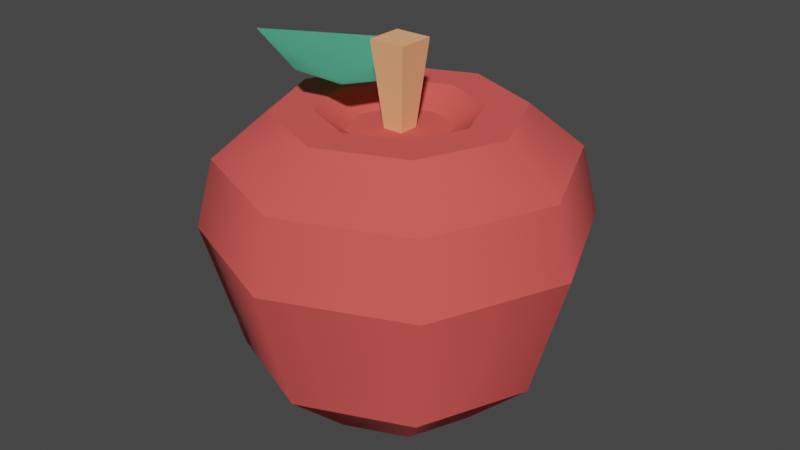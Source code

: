 # Source: apel.blend  (saved by Blender 3.6.11; exported with 4.5.12 LTS)
import bpy
from mathutils import Matrix  # noqa: F401  (used for matrix-valued properties, if any)

bpy.ops.wm.read_factory_settings(use_empty=True)
scene = bpy.context.scene
scene.name = 'Scene'

# ---- collections
col_collection = bpy.data.collections.new('Collection'); scene.collection.children.link(col_collection)

# ---- materials (node trees are filled in below, after node groups)
mat_red = bpy.data.materials.new('red')
mat_red.use_backface_culling = True
mat_red.use_transparent_shadow = False
mat_red.diffuse_color = (0.81, 0.09, 0.08, 1.0)
mat_brown = bpy.data.materials.new('brown')
mat_brown.use_backface_culling = True
mat_brown.use_transparent_shadow = False
mat_brown.diffuse_color = (1.0, 0.44, 0.21, 1.0)
mat_green = bpy.data.materials.new('green')
mat_green.use_backface_culling = True
mat_green.use_transparent_shadow = False
mat_green.diffuse_color = (0.15, 0.71, 0.45, 1.0)

# ---- material node trees
mat_red.use_nodes = True; mat_red.node_tree.nodes.clear()
_N = mat_red.node_tree.nodes; _L = mat_red.node_tree.links
n0 = _N.new('ShaderNodeBsdfPrincipled'); n0.name = 'Principled BSDF'; n0.location = (10, 300)
n0.distribution = 'GGX'
n0.subsurface_method = 'RANDOM_WALK_SKIN'
n0.inputs[0].default_value = (0.81, 0.09, 0.08, 1.0)
n0.inputs[2].default_value = 1.0
n0.inputs[27].default_value = (0.0, 0.0, 0.0, 1.0)
n0.inputs[28].default_value = 1.0
n1 = _N.new('ShaderNodeOutputMaterial'); n1.name = 'Material Output'; n1.location = (320, 270)
_L.new(n0.outputs[0], n1.inputs[0])
n1.is_active_output = True
mat_brown.use_nodes = True; mat_brown.node_tree.nodes.clear()
_N = mat_brown.node_tree.nodes; _L = mat_brown.node_tree.links
n0 = _N.new('ShaderNodeBsdfPrincipled'); n0.name = 'Principled BSDF'; n0.location = (10, 300)
n0.distribution = 'GGX'
n0.subsurface_method = 'RANDOM_WALK_SKIN'
n0.inputs[0].default_value = (1.0, 0.44, 0.21, 1.0)
n0.inputs[2].default_value = 1.0
n0.inputs[27].default_value = (0.0, 0.0, 0.0, 1.0)
n0.inputs[28].default_value = 1.0
n1 = _N.new('ShaderNodeOutputMaterial'); n1.name = 'Material Output'; n1.location = (320, 270)
_L.new(n0.outputs[0], n1.inputs[0])
n1.is_active_output = True
mat_green.use_nodes = True; mat_green.node_tree.nodes.clear()
_N = mat_green.node_tree.nodes; _L = mat_green.node_tree.links
n0 = _N.new('ShaderNodeBsdfPrincipled'); n0.name = 'Principled BSDF'; n0.location = (10, 300)
n0.distribution = 'GGX'
n0.subsurface_method = 'RANDOM_WALK_SKIN'
n0.inputs[0].default_value = (0.15, 0.71, 0.45, 1.0)
n0.inputs[2].default_value = 1.0
n0.inputs[27].default_value = (0.0, 0.0, 0.0, 1.0)
n0.inputs[28].default_value = 1.0
n1 = _N.new('ShaderNodeOutputMaterial'); n1.name = 'Material Output'; n1.location = (320, 270)
_L.new(n0.outputs[0], n1.inputs[0])
n1.is_active_output = True

# ---- world
world_world = bpy.data.worlds.new('World'); scene.world = world_world
world_world.use_nodes = True; world_world.node_tree.nodes.clear()
_N = world_world.node_tree.nodes; _L = world_world.node_tree.links
n0 = _N.new('ShaderNodeOutputWorld'); n0.name = 'World Output'; n0.location = (300, 300)
n1 = _N.new('ShaderNodeBackground'); n1.name = 'Background'; n1.location = (10, 300)
n1.inputs[0].default_value = (0.05088, 0.05088, 0.05088, 1.0)
_L.new(n1.outputs[0], n0.inputs[0])
n0.is_active_output = True
world_world.color = (0.05088, 0.05088, 0.05088)
world_world.use_sun_shadow = False
world_world.sun_shadow_jitter_overblur = 0.0

# ---- meshes
me_apple_1 = bpy.data.meshes.new('apple_1')
me_apple_1.from_pydata([(0.03164, -0.03164, -0.08464), (0.03164, 0.03164, -0.08464), (0.04474, -4.657e-10, -0.08464), (1.639e-10, -0.04474, -0.08464), (1.639e-10, 0.04474, -0.08464), (-0.03164, -0.03164, -0.08464), (-0.03164, 0.03164, -0.08464), (-0.04474, -4.657e-10, -0.08464), (-0.05583, -0.05583, -0.05268), (1.639e-10, -0.04474, -0.08464), (1.639e-10, -0.07896, -0.05268), (-0.03164, -0.03164, -0.08464), (1.639e-10, -0.07896, -0.05268), (0.03164, -0.03164, -0.08464), (0.05583, -0.05583, -0.05268), (1.639e-10, -0.04474, -0.08464), (0.03164, 0.03164, -0.08464), (1.639e-10, 0.07896, -0.05268), (0.05583, 0.05583, -0.05268), (1.639e-10, 0.04474, -0.08464), (-0.04474, -4.657e-10, -0.08464), (-0.05583, 0.05583, -0.05268), (-0.03164, 0.03164, -0.08464), (-0.07896, -4.657e-10, -0.05268), (0.04474, -4.657e-10, -0.08464), (0.05583, 0.05583, -0.05268), (0.07896, -4.657e-10, -0.05268), (0.03164, 0.03164, -0.08464), (-0.03164, 0.03164, -0.08464), (1.639e-10, 0.07896, -0.05268), (1.639e-10, 0.04474, -0.08464), (-0.05583, 0.05583, -0.05268), (-0.05583, -0.05583, -0.05268), (-0.04474, -4.657e-10, -0.08464), (-0.03164, -0.03164, -0.08464), (-0.07896, -4.657e-10, -0.05268), (0.05583, -0.05583, -0.05268), (0.04474, -4.657e-10, -0.08464), (0.07896, -4.657e-10, -0.05268), (0.03164, -0.03164, -0.08464), (0.04358, 0.04358, 0.07237), (0.04358, -0.04358, 0.07237), (0.06163, -4.657e-10, 0.07237), (0.04036, -4.657e-10, 0.07237), (0.02854, 0.02854, 0.07237), (0.02854, -0.02854, 0.07237), (1.639e-10, 0.06163, 0.07237), (1.639e-10, 0.04036, 0.07237), (-0.02854, 0.02854, 0.07237), (1.639e-10, -0.06163, 0.07237), (1.639e-10, -0.04036, 0.07237), (-0.02854, -0.02854, 0.07237), (-0.04358, 0.04358, 0.07237), (-0.04358, -0.04358, 0.07237), (-0.04036, -4.657e-10, 0.07237), (-0.06163, -4.657e-10, 0.07237), (-0.02623, -4.657e-10, 0.06237), (-0.02854, -0.02854, 0.07237), (-0.01855, -0.01855, 0.06237), (-0.04036, -4.657e-10, 0.07237), (-0.02854, 0.02854, 0.07237), (1.639e-10, 0.02623, 0.06237), (1.639e-10, 0.04036, 0.07237), (-0.01855, 0.01855, 0.06237), (-0.02854, 0.02854, 0.07237), (-0.02623, -4.657e-10, 0.06237), (-0.01855, 0.01855, 0.06237), (-0.04036, -4.657e-10, 0.07237), (-0.0694, -0.0694, 0.01402), (-0.08931, -4.657e-10, 0.04959), (-0.09815, -4.657e-10, 0.01402), (-0.06315, -0.06315, 0.04959), (-0.05583, 0.05583, -0.05268), (-0.09815, -4.657e-10, 0.01402), (-0.0694, 0.0694, 0.01402), (-0.07896, -4.657e-10, -0.05268), (0.09815, -4.657e-10, 0.01402), (0.05583, 0.05583, -0.05268), (0.0694, 0.0694, 0.01402), (0.07896, -4.657e-10, -0.05268), (1.639e-10, -0.09815, 0.01402), (-0.05583, -0.05583, -0.05268), (1.639e-10, -0.07896, -0.05268), (-0.0694, -0.0694, 0.01402), (0.0694, -0.0694, 0.01402), (0.07896, -4.657e-10, -0.05268), (0.09815, -4.657e-10, 0.01402), (0.05583, -0.05583, -0.05268), (1.639e-10, -0.08931, 0.04959), (-0.0694, -0.0694, 0.01402), (1.639e-10, -0.09815, 0.01402), (-0.06315, -0.06315, 0.04959), (-0.06315, 0.06315, 0.04959), (1.639e-10, 0.09815, 0.01402), (-0.0694, 0.0694, 0.01402), (1.639e-10, 0.08931, 0.04959), (0.06315, -0.06315, 0.04959), (0.09815, -4.657e-10, 0.01402), (0.08931, -4.657e-10, 0.04959), (0.0694, -0.0694, 0.01402), (-0.07896, -4.657e-10, -0.05268), (-0.0694, -0.0694, 0.01402), (-0.09815, -4.657e-10, 0.01402), (-0.05583, -0.05583, -0.05268), (0.06315, 0.06315, 0.04959), (0.09815, -4.657e-10, 0.01402), (0.0694, 0.0694, 0.01402), (0.08931, -4.657e-10, 0.04959), (-0.0694, 0.0694, 0.01402), (1.639e-10, 0.07896, -0.05268), (-0.05583, 0.05583, -0.05268), (1.639e-10, 0.09815, 0.01402), (-0.09815, -4.657e-10, 0.01402), (-0.06315, 0.06315, 0.04959), (-0.0694, 0.0694, 0.01402), (-0.08931, -4.657e-10, 0.04959), (0.06315, -0.06315, 0.04959), (1.639e-10, -0.09815, 0.01402), (0.0694, -0.0694, 0.01402), (1.639e-10, -0.08931, 0.04959), (1.639e-10, 0.09815, 0.01402), (0.05583, 0.05583, -0.05268), (1.639e-10, 0.07896, -0.05268), (0.0694, 0.0694, 0.01402), (0.0694, -0.0694, 0.01402), (1.639e-10, -0.07896, -0.05268), (0.05583, -0.05583, -0.05268), (1.639e-10, -0.09815, 0.01402), (1.639e-10, 0.08931, 0.04959), (0.0694, 0.0694, 0.01402), (1.639e-10, 0.09815, 0.01402), (0.06315, 0.06315, 0.04959), (0.01855, -0.01855, 0.06237), (1.639e-10, -0.04036, 0.07237), (0.02854, -0.02854, 0.07237), (1.639e-10, -0.02623, 0.06237), (-0.01855, -0.01855, 0.06237), (1.639e-10, -0.04036, 0.07237), (1.639e-10, -0.02623, 0.06237), (-0.02854, -0.02854, 0.07237), (0.02623, -4.657e-10, 0.06237), (0.02854, -0.02854, 0.07237), (0.04036, -4.657e-10, 0.07237), (0.01855, -0.01855, 0.06237), (0.02854, 0.02854, 0.07237), (0.02623, -4.657e-10, 0.06237), (0.04036, -4.657e-10, 0.07237), (0.01855, 0.01855, 0.06237), (1.639e-10, 0.04036, 0.07237), (0.01855, 0.01855, 0.06237), (0.02854, 0.02854, 0.07237), (1.639e-10, 0.02623, 0.06237), (0.01855, 0.01855, 0.06237), (0.01855, -0.01855, 0.06237), (0.02623, -4.657e-10, 0.06237), (1.639e-10, 0.02623, 0.06237), (0.005381, 0.005381, 0.06237), (-0.005381, 0.005381, 0.06237), (0.005381, -0.005381, 0.06237), (1.639e-10, -0.02623, 0.06237), (-0.01855, 0.01855, 0.06237), (-0.005381, -0.005381, 0.06237), (-0.01855, -0.01855, 0.06237), (-0.02623, -4.657e-10, 0.06237), (-0.04358, -0.04358, 0.07237), (1.639e-10, -0.08931, 0.04959), (1.639e-10, -0.06163, 0.07237), (-0.06315, -0.06315, 0.04959), (0.06163, -4.657e-10, 0.07237), (0.06315, -0.06315, 0.04959), (0.08931, -4.657e-10, 0.04959), (0.04358, -0.04358, 0.07237), (0.04358, -0.04358, 0.07237), (1.639e-10, -0.08931, 0.04959), (0.06315, -0.06315, 0.04959), (1.639e-10, -0.06163, 0.07237), (1.639e-10, 0.08931, 0.04959), (-0.04358, 0.04358, 0.07237), (1.639e-10, 0.06163, 0.07237), (-0.06315, 0.06315, 0.04959), (-0.06315, 0.06315, 0.04959), (-0.06163, -4.657e-10, 0.07237), (-0.04358, 0.04358, 0.07237), (-0.08931, -4.657e-10, 0.04959), (1.639e-10, 0.08931, 0.04959), (0.04358, 0.04358, 0.07237), (0.06315, 0.06315, 0.04959), (1.639e-10, 0.06163, 0.07237), (-0.06163, -4.657e-10, 0.07237), (-0.06315, -0.06315, 0.04959), (-0.04358, -0.04358, 0.07237), (-0.08931, -4.657e-10, 0.04959), (0.06315, 0.06315, 0.04959), (0.06163, -4.657e-10, 0.07237), (0.08931, -4.657e-10, 0.04959), (0.04358, 0.04358, 0.07237), (-0.00961, 0.00961, 0.1061), (0.005381, 0.005381, 0.06237), (-0.005381, 0.005381, 0.06237), (0.00961, 0.00961, 0.1061), (-0.005381, 0.005381, 0.06237), (-0.00961, -0.00961, 0.1061), (-0.00961, 0.00961, 0.1061), (-0.005381, -0.005381, 0.06237), (-0.00961, 0.00961, 0.1061), (0.00961, -0.00961, 0.1061), (0.00961, 0.00961, 0.1061), (-0.00961, -0.00961, 0.1061), (0.00961, -0.00961, 0.1061), (-0.005381, -0.005381, 0.06237), (0.005381, -0.005381, 0.06237), (-0.00961, -0.00961, 0.1061), (0.00961, -0.00961, 0.1061), (0.005381, 0.005381, 0.06237), (0.00961, 0.00961, 0.1061), (0.005381, -0.005381, 0.06237), (-0.02291, 0.01564, 0.08642), (1.639e-10, 0.007495, 0.08424), (1.639e-10, 0.0392, 0.07721), (1.639e-10, 0.0392, 0.07721), (1.639e-10, 0.007495, 0.08424), (-0.02291, 0.01564, 0.08642), (-0.0324, 0.03531, 0.09169), (-0.02291, 0.01564, 0.08642), (1.639e-10, 0.0392, 0.07721), (1.639e-10, 0.0392, 0.07721), (-0.02291, 0.01564, 0.08642), (-0.0324, 0.03531, 0.09169), (1.639e-10, 0.0392, 0.07721), (0.02291, 0.01564, 0.08642), (0.0324, 0.03531, 0.09169), (0.0324, 0.03531, 0.09169), (0.02291, 0.01564, 0.08642), (1.639e-10, 0.0392, 0.07721), (-0.0324, 0.03531, 0.09169), (1.639e-10, 0.0392, 0.07721), (1.639e-10, 0.09483, 0.09211), (1.639e-10, 0.09483, 0.09211), (1.639e-10, 0.0392, 0.07721), (-0.0324, 0.03531, 0.09169), (1.639e-10, 0.0392, 0.07721), (0.0324, 0.03531, 0.09169), (1.639e-10, 0.09483, 0.09211), (1.639e-10, 0.09483, 0.09211), (0.0324, 0.03531, 0.09169), (1.639e-10, 0.0392, 0.07721), (1.639e-10, 0.007495, 0.08424), (0.02291, 0.01564, 0.08642), (1.639e-10, 0.0392, 0.07721), (1.639e-10, 0.0392, 0.07721), (0.02291, 0.01564, 0.08642), (1.639e-10, 0.007495, 0.08424)], [], [(0, 1, 2), (1, 0, 3), (1, 3, 4), (4, 3, 5), (4, 5, 6), (6, 5, 7), (8, 9, 10), (9, 8, 11), (12, 13, 14), (13, 12, 15), (16, 17, 18), (17, 16, 19), (20, 21, 22), (21, 20, 23), (24, 25, 26), (25, 24, 27), (28, 29, 30), (29, 28, 31), (32, 33, 34), (33, 32, 35), (36, 37, 38), (37, 36, 39), (40, 41, 42), (41, 40, 43), (43, 40, 44), (45, 41, 43), (44, 40, 46), (44, 46, 47), (47, 46, 48), (41, 45, 49), (49, 45, 50), (49, 50, 51), (48, 46, 52), (49, 51, 53), (48, 52, 54), (53, 51, 54), (53, 54, 52), (53, 52, 55), (56, 57, 58), (57, 56, 59), (60, 61, 62), (61, 60, 63), (64, 65, 66), (65, 64, 67), (68, 69, 70), (69, 68, 71), (72, 73, 74), (73, 72, 75), (76, 77, 78), (77, 76, 79), (80, 81, 82), (81, 80, 83), (84, 85, 86), (85, 84, 87), (88, 89, 90), (89, 88, 91), (92, 93, 94), (93, 92, 95), (96, 97, 98), (97, 96, 99), (100, 101, 102), (101, 100, 103), (104, 105, 106), (105, 104, 107), (108, 109, 110), (109, 108, 111), (112, 113, 114), (113, 112, 115), (116, 117, 118), (117, 116, 119), (120, 121, 122), (121, 120, 123), (124, 125, 126), (125, 124, 127), (128, 129, 130), (129, 128, 131), (132, 133, 134), (133, 132, 135), (136, 137, 138), (137, 136, 139), (140, 141, 142), (141, 140, 143), (144, 145, 146), (145, 144, 147), (148, 149, 150), (149, 148, 151), (152, 153, 154), (153, 152, 155), (153, 155, 156), (156, 155, 157), (158, 153, 156), (153, 158, 159), (157, 155, 160), (159, 158, 161), (157, 160, 161), (159, 161, 162), (162, 161, 160), (162, 160, 163), (164, 165, 166), (165, 164, 167), (168, 169, 170), (169, 168, 171), (172, 173, 174), (173, 172, 175), (176, 177, 178), (177, 176, 179), (180, 181, 182), (181, 180, 183), (184, 185, 186), (185, 184, 187), (188, 189, 190), (189, 188, 191), (192, 193, 194), (193, 192, 195), (196, 197, 198), (197, 196, 199), (200, 201, 202), (201, 200, 203), (204, 205, 206), (205, 204, 207), (208, 209, 210), (209, 208, 211), (212, 213, 214), (213, 212, 215), (216, 217, 218), (219, 220, 221), (222, 223, 224), (225, 226, 227), (228, 229, 230), (231, 232, 233), (234, 235, 236), (237, 238, 239), (240, 241, 242), (243, 244, 245), (246, 247, 248), (249, 250, 251)])
me_apple_1.polygons.foreach_set('use_smooth', [0, 0, 0, 0, 0, 0, 1, 1, 1, 1, 1, 1, 1, 1, 1, 1, 1, 1, 1, 1, 1, 1, 0, 0, 0, 0, 0, 0, 0, 0, 0, 0, 0, 0, 0, 0, 0, 0, 1, 1, 1, 1, 1, 1, 1, 1, 1, 1, 1, 1, 1, 1, 1, 1, 1, 1, 1, 1, 1, 1, 1, 1, 1, 1, 1, 1, 1, 1, 1, 1, 1, 1, 1, 1, 1, 1, 1, 1, 1, 1, 1, 1, 1, 1, 1, 1, 0, 0, 0, 0, 0, 0, 0, 0, 0, 0, 0, 0, 1, 1, 1, 1, 1, 1, 1, 1, 1, 1, 1, 1, 1, 1, 1, 1, 0, 0, 0, 0, 0, 0, 0, 0, 0, 0, 1, 1, 1, 1, 1, 1, 1, 1, 1, 1, 1, 1])
me_apple_1.polygons.foreach_set('material_index', [0, 0, 0, 0, 0, 0, 0, 0, 0, 0, 0, 0, 0, 0, 0, 0, 0, 0, 0, 0, 0, 0, 0, 0, 0, 0, 0, 0, 0, 0, 0, 0, 0, 0, 0, 0, 0, 0, 0, 0, 0, 0, 0, 0, 0, 0, 0, 0, 0, 0, 0, 0, 0, 0, 0, 0, 0, 0, 0, 0, 0, 0, 0, 0, 0, 0, 0, 0, 0, 0, 0, 0, 0, 0, 0, 0, 0, 0, 0, 0, 0, 0, 0, 0, 0, 0, 0, 0, 0, 0, 0, 0, 0, 0, 0, 0, 0, 0, 0, 0, 0, 0, 0, 0, 0, 0, 0, 0, 0, 0, 0, 0, 0, 0, 1, 1, 1, 1, 1, 1, 1, 1, 1, 1, 2, 2, 2, 2, 2, 2, 2, 2, 2, 2, 2, 2])
_uv = me_apple_1.uv_layers.new(name='UVMap')
_uv.uv.foreach_set('vector', [1.246, 1.246, 1.246, -1.246, 1.762, 0.0, 1.246, -1.246, 1.246, 1.246, -1.421e-14, 1.762, 1.246, -1.246, -1.421e-14, 1.762, -1.421e-14, -1.762, -1.421e-14, -1.762, -1.421e-14, 1.762, -1.246, 1.246, -1.421e-14, -1.762, -1.246, 1.246, -1.246, -1.246, -1.246, -1.246, -1.246, 1.246, -1.762, 0.0, -1.19, 2.914, 0.6741, 1.144, 1.19, 2.914, 0.6741, 1.144, -1.19, 2.914, -0.6741, 1.144, -1.19, 2.914, 0.6741, 1.144, 1.19, 2.914, 0.6741, 1.144, -1.19, 2.914, -0.6741, 1.144, -0.6741, 1.144, 1.19, 2.914, -1.19, 2.914, 1.19, 2.914, -0.6741, 1.144, 0.6741, 1.144, 0.6741, 1.144, -1.19, 2.914, -0.6741, 1.144, -1.19, 2.914, 0.6741, 1.144, 1.19, 2.914, -0.6741, 1.144, 1.19, 2.914, -1.19, 2.914, 1.19, 2.914, -0.6741, 1.144, 0.6741, 1.144, 0.6741, 1.144, -1.19, 2.914, -0.6741, 1.144, -1.19, 2.914, 0.6741, 1.144, 1.19, 2.914, 1.19, 2.914, -0.6741, 1.144, 0.6741, 1.144, -0.6741, 1.144, 1.19, 2.914, -1.19, 2.914, -1.19, 2.914, 0.6741, 1.144, 1.19, 2.914, 0.6741, 1.144, -1.19, 2.914, -0.6741, 1.144, -1.716, -1.716, -1.716, 1.716, -2.426, 0.0, -1.716, 1.716, -1.716, -1.716, -1.589, 0.0, -1.589, 0.0, -1.716, -1.716, -1.123, -1.123, -1.123, 1.123, -1.716, 1.716, -1.589, 0.0, -1.123, -1.123, -1.716, -1.716, 0.0, -2.426, -1.123, -1.123, 0.0, -2.426, -1.421e-14, -1.589, -1.421e-14, -1.589, 0.0, -2.426, 1.123, -1.123, -1.716, 1.716, -1.123, 1.123, 0.0, 2.426, 0.0, 2.426, -1.123, 1.123, -1.421e-14, 1.589, 0.0, 2.426, -1.421e-14, 1.589, 1.123, 1.123, 1.123, -1.123, 0.0, -2.426, 1.716, -1.716, 0.0, 2.426, 1.123, 1.123, 1.716, 1.716, 1.123, -1.123, 1.716, -1.716, 1.589, 0.0, 1.716, 1.716, 1.123, 1.123, 1.589, 0.0, 1.716, 1.716, 1.589, 0.0, 1.716, -1.716, 1.716, 1.716, 1.716, -1.716, 2.426, 0.0, 0.3952, 4.278, -0.608, 4.925, -0.3952, 4.278, -0.608, 4.925, 0.3952, 4.278, 0.608, 4.925, -0.608, 4.925, 0.3952, 4.278, 0.608, 4.925, 0.3952, 4.278, -0.608, 4.925, -0.3952, 4.278, 0.608, 4.925, -0.3952, 4.278, 0.3952, 4.278, -0.3952, 4.278, 0.608, 4.925, -0.608, 4.925, 1.479, 2.988, -1.346, 4.424, -1.479, 2.988, -1.346, 4.424, 1.479, 2.988, 1.346, 4.424, -1.19, 1.954, 1.479, 4.671, -1.479, 4.671, 1.479, 4.671, -1.19, 1.954, 1.19, 1.954, -1.479, 4.671, 1.19, 1.954, 1.479, 4.671, 1.19, 1.954, -1.479, 4.671, -1.19, 1.954, 1.479, 4.671, -1.19, 1.954, 1.19, 1.954, -1.19, 1.954, 1.479, 4.671, -1.479, 4.671, -1.479, 4.671, 1.19, 1.954, 1.479, 4.671, 1.19, 1.954, -1.479, 4.671, -1.19, 1.954, 1.346, 4.424, -1.479, 2.988, 1.479, 2.988, -1.479, 2.988, 1.346, 4.424, -1.346, 4.424, 1.346, 4.424, -1.479, 2.988, 1.479, 2.988, -1.479, 2.988, 1.346, 4.424, -1.346, 4.424, -1.346, 4.424, 1.479, 2.988, 1.346, 4.424, 1.479, 2.988, -1.346, 4.424, -1.479, 2.988, -1.19, 1.954, 1.479, 4.671, -1.479, 4.671, 1.479, 4.671, -1.19, 1.954, 1.19, 1.954, 1.346, 4.424, -1.479, 2.988, 1.479, 2.988, -1.479, 2.988, 1.346, 4.424, -1.346, 4.424, 1.479, 4.671, -1.19, 1.954, 1.19, 1.954, -1.19, 1.954, 1.479, 4.671, -1.479, 4.671, 1.479, 2.988, -1.346, 4.424, -1.479, 2.988, -1.346, 4.424, 1.479, 2.988, 1.346, 4.424, 1.346, 4.424, -1.479, 2.988, 1.479, 2.988, -1.479, 2.988, 1.346, 4.424, -1.346, 4.424, 1.479, 4.671, -1.19, 1.954, 1.19, 1.954, -1.19, 1.954, 1.479, 4.671, -1.479, 4.671, 1.479, 4.671, -1.19, 1.954, 1.19, 1.954, -1.19, 1.954, 1.479, 4.671, -1.479, 4.671, 1.346, 4.424, -1.479, 2.988, 1.479, 2.988, -1.479, 2.988, 1.346, 4.424, -1.346, 4.424, -0.3952, 4.278, 0.608, 4.925, -0.608, 4.925, 0.608, 4.925, -0.3952, 4.278, 0.3952, 4.278, 0.3952, 4.278, -0.608, 4.925, -0.3952, 4.278, -0.608, 4.925, 0.3952, 4.278, 0.608, 4.925, -0.3952, 4.278, 0.608, 4.925, -0.608, 4.925, 0.608, 4.925, -0.3952, 4.278, 0.3952, 4.278, -0.608, 4.925, 0.3952, 4.278, 0.608, 4.925, 0.3952, 4.278, -0.608, 4.925, -0.3952, 4.278, -0.608, 4.925, 0.3952, 4.278, 0.608, 4.925, 0.3952, 4.278, -0.608, 4.925, -0.3952, 4.278, -0.7303, -0.7303, -0.7303, 0.7303, -1.033, 0.0, -0.7303, 0.7303, -0.7303, -0.7303, -1.421e-14, -1.033, -0.7303, 0.7303, -1.421e-14, -1.033, -0.2119, -0.2119, -0.2119, -0.2119, -1.421e-14, -1.033, 0.2119, -0.2119, -0.2119, 0.2119, -0.7303, 0.7303, -0.2119, -0.2119, -0.7303, 0.7303, -0.2119, 0.2119, -1.421e-14, 1.033, 0.2119, -0.2119, -1.421e-14, -1.033, 0.7303, -0.7303, -1.421e-14, 1.033, -0.2119, 0.2119, 0.2119, 0.2119, 0.2119, -0.2119, 0.7303, -0.7303, 0.2119, 0.2119, -1.421e-14, 1.033, 0.2119, 0.2119, 0.7303, 0.7303, 0.7303, 0.7303, 0.2119, 0.2119, 0.7303, -0.7303, 0.7303, 0.7303, 0.7303, -0.7303, 1.033, 0.0, -0.9285, 2.438, 1.346, 1.089, 0.9285, 2.438, 1.346, 1.089, -0.9285, 2.438, -1.346, 1.089, 0.9285, 2.438, -1.346, 1.089, 1.346, 1.089, -1.346, 1.089, 0.9285, 2.438, -0.9285, 2.438, 0.9285, 2.438, -1.346, 1.089, 1.346, 1.089, -1.346, 1.089, 0.9285, 2.438, -0.9285, 2.438, -1.346, 1.089, 0.9285, 2.438, -0.9285, 2.438, 0.9285, 2.438, -1.346, 1.089, 1.346, 1.089, -1.346, 1.089, 0.9285, 2.438, -0.9285, 2.438, 0.9285, 2.438, -1.346, 1.089, 1.346, 1.089, 1.346, 1.089, -0.9285, 2.438, -1.346, 1.089, -0.9285, 2.438, 1.346, 1.089, 0.9285, 2.438, -0.9285, 2.438, 1.346, 1.089, 0.9285, 2.438, 1.346, 1.089, -0.9285, 2.438, -1.346, 1.089, 1.346, 1.089, -0.9285, 2.438, -1.346, 1.089, -0.9285, 2.438, 1.346, 1.089, 0.9285, 2.438, 0.3783, 7.512, -0.2119, 5.782, 0.2119, 5.782, -0.2119, 5.782, 0.3783, 7.512, -0.3783, 7.512, -0.2119, 5.782, 0.3783, 7.512, -0.3783, 7.512, 0.3783, 7.512, -0.2119, 5.782, 0.2119, 5.782, 0.3783, -0.3783, -0.3783, 0.3783, -0.3783, -0.3783, -0.3783, 0.3783, 0.3783, -0.3783, 0.3783, 0.3783, 0.3783, 7.512, -0.2119, 5.782, 0.2119, 5.782, -0.2119, 5.782, 0.3783, 7.512, -0.3783, 7.512, -0.3783, 7.512, 0.2119, 5.782, 0.3783, 7.512, 0.2119, 5.782, -0.3783, 7.512, -0.2119, 5.782, 1.09, 1.899, 0.1822, 1.582, 0.9529, 0.562, 0.9529, 0.562, 0.1822, 1.582, 1.09, 1.899, 1.244, 4.17, 0.5146, 3.67, 1.534, 2.795, 1.534, 2.795, 0.5146, 3.67, 1.244, 4.17, -1.534, 2.795, -0.5146, 3.67, -1.244, 4.17, -1.244, 4.17, -0.5146, 3.67, -1.534, 2.795, 0.5911, 4.912, 1.347, 3.727, 3.259, 4.946, 3.259, 4.946, 1.347, 3.727, 0.5911, 4.912, -1.347, 3.727, -0.5911, 4.912, -3.259, 4.946, -3.259, 4.946, -0.5911, 4.912, -1.347, 3.727, -0.1822, 1.582, -1.09, 1.899, -0.9529, 0.562, -0.9529, 0.562, -1.09, 1.899, -0.1822, 1.582])
me_apple_1.materials.append(mat_red)
me_apple_1.materials.append(mat_brown)
me_apple_1.materials.append(mat_green)
me_apple_1.update()
me_apple_1.normals_split_custom_set([tuple(v) for v in zip(*[iter([0.0, 0.0, -1.0, 0.0, 0.0, -1.0, 0.0, 0.0, -1.0, 0.0, 0.0, -1.0, 0.0, 0.0, -1.0, 0.0, 0.0, -1.0, -3.289e-07, 0.0, -1.0, -3.289e-07, 0.0, -1.0, -3.289e-07, 0.0, -1.0, 3.289e-07, 0.0, -1.0, 3.289e-07, 0.0, -1.0, 3.289e-07, 0.0, -1.0, 0.0, 0.0, -1.0, 0.0, 0.0, -1.0, 0.0, 0.0, -1.0, 0.0, 0.0, -1.0, 0.0, 0.0, -1.0, 0.0, 0.0, -1.0, -0.4827, -0.4827, -0.7308, -1.609e-06, -0.6826, -0.7308, -1.559e-06, -0.6826, -0.7308, -1.609e-06, -0.6826, -0.7308, -0.4827, -0.4827, -0.7308, -0.4827, -0.4827, -0.7308, 1.788e-06, -0.6826, -0.7308, 0.4827, -0.4827, -0.7308, 0.4827, -0.4827, -0.7308, 0.4827, -0.4827, -0.7308, 1.788e-06, -0.6826, -0.7308, 2.075e-06, -0.6826, -0.7308, 0.4827, 0.4827, -0.7308, 1.719e-06, 0.6826, -0.7308, 0.4827, 0.4827, -0.7308, 1.719e-06, 0.6826, -0.7308, 0.4827, 0.4827, -0.7308, 2.086e-06, 0.6826, -0.7308, -0.6826, 1.758e-06, -0.7308, -0.4827, 0.4827, -0.7308, -0.4827, 0.4827, -0.7308, -0.4827, 0.4827, -0.7308, -0.6826, 1.758e-06, -0.7308, -0.6826, 1.797e-06, -0.7308, 0.6826, 1.725e-06, -0.7308, 0.4827, 0.4827, -0.7308, 0.6826, 1.818e-06, -0.7308, 0.4827, 0.4827, -0.7308, 0.6826, 1.725e-06, -0.7308, 0.4827, 0.4827, -0.7308, -0.4827, 0.4827, -0.7308, -1.788e-06, 0.6826, -0.7308, -2.075e-06, 0.6826, -0.7308, -1.788e-06, 0.6826, -0.7308, -0.4827, 0.4827, -0.7308, -0.4827, 0.4827, -0.7308, -0.4827, -0.4827, -0.7308, -0.6826, -1.665e-06, -0.7308, -0.4827, -0.4827, -0.7308, -0.6826, -1.665e-06, -0.7308, -0.4827, -0.4827, -0.7308, -0.6826, -1.758e-06, -0.7308, 0.4827, -0.4827, -0.7308, 0.6826, -1.699e-06, -0.7308, 0.6826, -1.738e-06, -0.7308, 0.6826, -1.699e-06, -0.7308, 0.4827, -0.4827, -0.7308, 0.4827, -0.4827, -0.7308, 0.0, 0.0, 1.0, 0.0, 0.0, 1.0, 0.0, 0.0, 1.0, 0.0, 0.0, 1.0, 0.0, 0.0, 1.0, 0.0, 0.0, 1.0, 0.0, 0.0, 1.0, 0.0, 0.0, 1.0, 0.0, 0.0, 1.0, 0.0, 0.0, 1.0, 0.0, 0.0, 1.0, 0.0, 0.0, 1.0, 0.0, 0.0, 1.0, 0.0, 0.0, 1.0, 0.0, 0.0, 1.0, 0.0, 0.0, 1.0, 0.0, 0.0, 1.0, 0.0, 0.0, 1.0, 0.0, 0.0, 1.0, 0.0, 0.0, 1.0, 0.0, 0.0, 1.0, 0.0, 0.0, 1.0, 0.0, 0.0, 1.0, 0.0, 0.0, 1.0, -1.918e-07, 0.0, 1.0, -1.918e-07, 0.0, 1.0, -1.918e-07, 0.0, 1.0, 1.918e-07, 0.0, 1.0, 1.918e-07, 0.0, 1.0, 1.918e-07, 0.0, 1.0, 0.0, 0.0, 1.0, 0.0, 0.0, 1.0, 0.0, 0.0, 1.0, 0.0, 0.0, 1.0, 0.0, 0.0, 1.0, 0.0, 0.0, 1.0, 0.0, 0.0, 1.0, 0.0, 0.0, 1.0, 0.0, 0.0, 1.0, 0.0, 0.0, 1.0, 0.0, 0.0, 1.0, 0.0, 0.0, 1.0, 0.0, 0.0, 1.0, 0.0, 0.0, 1.0, 0.0, 0.0, 1.0, 0.0, 0.0, 1.0, 0.0, 0.0, 1.0, 0.0, 0.0, 1.0, 0.5778, -2.323e-05, 0.8162, 0.4086, 0.4086, 0.8162, 0.4086, 0.4086, 0.8162, 0.4086, 0.4086, 0.8162, 0.5778, -2.323e-05, 0.8162, 0.5778, -2.33e-05, 0.8162, 0.4086, -0.4086, 0.8162, -2.326e-05, -0.5778, 0.8162, -2.316e-05, -0.5778, 0.8162, -2.326e-05, -0.5778, 0.8162, 0.4086, -0.4086, 0.8162, 0.4086, -0.4086, 0.8162, 0.4086, -0.4086, 0.8162, 0.5778, 2.323e-05, 0.8162, 0.4086, -0.4086, 0.8162, 0.5778, 2.323e-05, 0.8162, 0.4086, -0.4086, 0.8162, 0.5778, 2.329e-05, 0.8162, -0.6863, -0.6862, 0.2411, -0.9705, -1.83e-05, 0.241, -0.9705, -1.845e-05, 0.241, -0.9705, -1.83e-05, 0.241, -0.6863, -0.6862, 0.2411, -0.6863, -0.6862, 0.241, -0.6795, 0.6796, -0.2764, -0.961, -1.341e-05, -0.2764, -0.6795, 0.6796, -0.2764, -0.961, -1.341e-05, -0.2764, -0.6795, 0.6796, -0.2764, -0.961, -1.359e-05, -0.2765, 0.961, -1.341e-05, -0.2764, 0.6795, 0.6796, -0.2765, 0.6795, 0.6796, -0.2764, 0.6795, 0.6796, -0.2765, 0.961, -1.341e-05, -0.2764, 0.961, -1.356e-05, -0.2764, 1.349e-05, -0.961, -0.2764, -0.6796, -0.6795, -0.2764, 1.347e-05, -0.961, -0.2765, -0.6796, -0.6795, -0.2764, 1.349e-05, -0.961, -0.2764, -0.6796, -0.6795, -0.2764, 0.6795, -0.6796, -0.2764, 0.961, 1.344e-05, -0.2765, 0.961, 1.352e-05, -0.2764, 0.961, 1.344e-05, -0.2765, 0.6795, -0.6796, -0.2764, 0.6795, -0.6796, -0.2764, -1.835e-05, -0.9705, 0.241, -0.6862, -0.6863, 0.241, -1.836e-05, -0.9705, 0.2411, -0.6862, -0.6863, 0.241, -1.835e-05, -0.9705, 0.241, -0.6862, -0.6863, 0.241, -0.6862, 0.6863, 0.241, -1.833e-05, 0.9705, 0.241, -0.6862, 0.6863, 0.2411, -1.833e-05, 0.9705, 0.241, -0.6862, 0.6863, 0.241, -1.827e-05, 0.9705, 0.241, 0.6863, -0.6862, 0.241, 0.9705, -1.836e-05, 0.2411, 0.9705, -1.834e-05, 0.241, 0.9705, -1.836e-05, 0.2411, 0.6863, -0.6862, 0.241, 0.6863, -0.6862, 0.241, -0.961, 1.341e-05, -0.2764, -0.6795, -0.6796, -0.2764, -0.961, 1.35e-05, -0.2764, -0.6795, -0.6796, -0.2764, -0.961, 1.341e-05, -0.2764, -0.6795, -0.6796, -0.2765, 0.6863, 0.6862, 0.241, 0.9705, 1.836e-05, 0.241, 0.6863, 0.6862, 0.2411, 0.9705, 1.836e-05, 0.241, 0.6863, 0.6862, 0.241, 0.9705, 1.836e-05, 0.241, -0.6796, 0.6795, -0.2764, 1.341e-05, 0.961, -0.2764, -0.6796, 0.6795, -0.2765, 1.341e-05, 0.961, -0.2764, -0.6796, 0.6795, -0.2764, 1.35e-05, 0.961, -0.2764, -0.9705, 1.836e-05, 0.2411, -0.6863, 0.6862, 0.241, -0.6863, 0.6862, 0.241, -0.6863, 0.6862, 0.241, -0.9705, 1.836e-05, 0.2411, -0.9705, 1.834e-05, 0.241, 0.6862, -0.6863, 0.241, 1.833e-05, -0.9705, 0.241, 0.6862, -0.6863, 0.2411, 1.833e-05, -0.9705, 0.241, 0.6862, -0.6863, 0.241, 1.827e-05, -0.9705, 0.241, -1.34e-05, 0.961, -0.2764, 0.6796, 0.6795, -0.2764, -1.338e-05, 0.961, -0.2765, 0.6796, 0.6795, -0.2764, -1.34e-05, 0.961, -0.2764, 0.6796, 0.6795, -0.2764, 0.6796, -0.6795, -0.2764, -1.347e-05, -0.961, -0.2764, 0.6796, -0.6795, -0.2765, -1.347e-05, -0.961, -0.2764, 0.6796, -0.6795, -0.2764, -1.35e-05, -0.961, -0.2764, 1.835e-05, 0.9705, 0.241, 0.6862, 0.6863, 0.241, 1.836e-05, 0.9705, 0.2411, 0.6862, 0.6863, 0.241, 1.835e-05, 0.9705, 0.241, 0.6862, 0.6863, 0.241, -0.4086, 0.4086, 0.8162, 2.315e-05, 0.5778, 0.8162, -0.4086, 0.4086, 0.8162, 2.315e-05, 0.5778, 0.8162, -0.4086, 0.4086, 0.8162, 2.289e-05, 0.5778, 0.8162, 0.4086, 0.4086, 0.8162, -2.314e-05, 0.5778, 0.8162, -2.289e-05, 0.5778, 0.8162, -2.314e-05, 0.5778, 0.8162, 0.4086, 0.4086, 0.8162, 0.4086, 0.4086, 0.8162, -0.5778, -2.323e-05, 0.8162, -0.4086, 0.4086, 0.8162, -0.5778, -2.329e-05, 0.8162, -0.4086, 0.4086, 0.8162, -0.5778, -2.323e-05, 0.8162, -0.4086, 0.4086, 0.8162, -0.4086, -0.4086, 0.8162, -0.5778, 2.323e-05, 0.8162, -0.5778, 2.33e-05, 0.8162, -0.5778, 2.323e-05, 0.8162, -0.4086, -0.4086, 0.8162, -0.4086, -0.4086, 0.8162, 2.334e-05, -0.5778, 0.8162, -0.4086, -0.4086, 0.8162, -0.4086, -0.4086, 0.8162, -0.4086, -0.4086, 0.8162, 2.334e-05, -0.5778, 0.8162, 2.342e-05, -0.5778, 0.8162, 0.0, 0.0, 1.0, 0.0, 0.0, 1.0, 0.0, 0.0, 1.0, -6.767e-07, 0.0, 1.0, -6.767e-07, 0.0, 1.0, -6.767e-07, 0.0, 1.0, 1.597e-06, 0.0, 1.0, 1.597e-06, 0.0, 1.0, 1.597e-06, 0.0, 1.0, 0.0, 0.0, 1.0, 0.0, 0.0, 1.0, 0.0, 0.0, 1.0, 1.643e-06, 0.0, 1.0, 1.643e-06, 0.0, 1.0, 1.643e-06, 0.0, 1.0, 0.0, 0.0, 1.0, 0.0, 0.0, 1.0, 0.0, 0.0, 1.0, -3.37e-07, 0.0, 1.0, -3.37e-07, 0.0, 1.0, -3.37e-07, 0.0, 1.0, 0.0, 0.0, 1.0, 0.0, 0.0, 1.0, 0.0, 0.0, 1.0, -1.643e-06, 0.0, 1.0, -1.643e-06, 0.0, 1.0, -1.643e-06, 0.0, 1.0, -3.37e-07, 0.0, 1.0, -3.37e-07, 0.0, 1.0, -3.37e-07, 0.0, 1.0, 4.767e-07, 0.0, 1.0, 4.767e-07, 0.0, 1.0, 4.767e-07, 0.0, 1.0, 0.0, 0.0, 1.0, 0.0, 0.0, 1.0, 0.0, 0.0, 1.0, -0.4493, -0.4493, 0.7722, 1.875e-05, -0.6354, 0.7722, 1.871e-05, -0.6354, 0.7722, 1.875e-05, -0.6354, 0.7722, -0.4493, -0.4493, 0.7722, -0.4493, -0.4493, 0.7722, 0.6354, 1.887e-05, 0.7722, 0.4493, -0.4493, 0.7722, 0.6354, 1.884e-05, 0.7722, 0.4493, -0.4493, 0.7722, 0.6354, 1.887e-05, 0.7722, 0.4493, -0.4493, 0.7722, 0.4493, -0.4493, 0.7722, -1.875e-05, -0.6354, 0.7722, 0.4493, -0.4493, 0.7722, -1.875e-05, -0.6354, 0.7722, 0.4493, -0.4493, 0.7722, -1.872e-05, -0.6354, 0.7722, 1.878e-05, 0.6354, 0.7722, -0.4493, 0.4493, 0.7722, 1.875e-05, 0.6354, 0.7722, -0.4493, 0.4493, 0.7722, 1.878e-05, 0.6354, 0.7722, -0.4493, 0.4493, 0.7722, -0.4493, 0.4493, 0.7722, -0.6354, -1.887e-05, 0.7722, -0.4493, 0.4493, 0.7722, -0.6354, -1.887e-05, 0.7722, -0.4493, 0.4493, 0.7722, -0.6354, -1.884e-05, 0.7722, -1.878e-05, 0.6354, 0.7722, 0.4493, 0.4493, 0.7722, 0.4493, 0.4493, 0.7722, 0.4493, 0.4493, 0.7722, -1.878e-05, 0.6354, 0.7722, -1.873e-05, 0.6354, 0.7722, -0.6354, 1.881e-05, 0.7722, -0.4493, -0.4493, 0.7722, -0.4493, -0.4493, 0.7722, -0.4493, -0.4493, 0.7722, -0.6354, 1.881e-05, 0.7722, -0.6354, 1.884e-05, 0.7722, 0.4493, 0.4493, 0.7722, 0.6354, -1.886e-05, 0.7722, 0.6354, -1.884e-05, 0.7722, 0.6354, -1.886e-05, 0.7722, 0.4493, 0.4493, 0.7722, 0.4493, 0.4493, 0.7722, 0.0, 0.9954, -0.09622, 0.0, 0.9954, -0.09622, 0.0, 0.9954, -0.09622, 0.0, 0.9954, -0.09622, 0.0, 0.9954, -0.09622, 0.0, 0.9954, -0.09622, -0.9954, 0.0, -0.09622, -0.9954, 0.0, -0.09622, -0.9954, 0.0, -0.09622, -0.9954, 0.0, -0.09622, -0.9954, 0.0, -0.09622, -0.9954, 0.0, -0.09622, 0.0, 0.0, 1.0, 0.0, 0.0, 1.0, 0.0, 0.0, 1.0, 0.0, 0.0, 1.0, 0.0, 0.0, 1.0, 0.0, 0.0, 1.0, 0.0, -0.9954, -0.09622, 0.0, -0.9954, -0.09622, 0.0, -0.9954, -0.09622, 0.0, -0.9954, -0.09622, 0.0, -0.9954, -0.09622, 0.0, -0.9954, -0.09622, 0.9954, 0.0, -0.09622, 0.9954, 0.0, -0.09622, 0.9954, 0.0, -0.09622, 0.9954, 0.0, -0.09622, 0.9954, 0.0, -0.09622, 0.9954, 0.0, -0.09622, 0.3038, 0.07616, 0.9497, 1.156e-05, 0.2167, 0.9762, -6.258e-07, -0.08817, 0.9961, -2.28e-06, 0.08818, -0.9961, -1.179e-05, -0.2166, -0.9763, -0.3038, -0.07617, -0.9497, 0.4179, -0.1335, 0.8987, 0.3038, 0.07619, 0.9497, -0.0001945, -0.08589, 0.9963, 7.54e-06, 0.08812, -0.9961, -0.3038, -0.07619, -0.9497, -0.4179, 0.1335, -0.8986, 5.573e-06, -0.08814, 0.9961, -0.3038, 0.07619, 0.9497, -0.4179, -0.1335, 0.8987, 0.4179, 0.1335, -0.8986, 0.3038, -0.0762, -0.9497, -5.95e-06, 0.08814, -0.9961, 0.4179, -0.1335, 0.8986, 1.225e-05, -0.08815, 0.9961, -2.018e-05, -0.2588, 0.9659, 2.009e-05, 0.2588, -0.9659, -1.25e-05, 0.08815, -0.9961, -0.4179, 0.1335, -0.8986, -1.229e-05, -0.08815, 0.9961, -0.4179, -0.1335, 0.8986, 2.018e-05, -0.2588, 0.9659, -2.006e-05, 0.2588, -0.9659, 0.4179, 0.1335, -0.8986, 1.246e-05, 0.08815, -0.9961, -1.182e-05, 0.2167, 0.9762, -0.3038, 0.07616, 0.9497, 1.371e-05, -0.08817, 0.9961, 1.547e-05, 0.08818, -0.9961, 0.3038, -0.07616, -0.9497, 1.179e-05, -0.2166, -0.9763])] * 3)])

# ---- objects
ob_apple = bpy.data.objects.new('apple', me_apple_1)

# ---- transforms, parenting, visibility, modifiers, constraints
ob_apple.location = (-1.639e-10, 4.657e-10, 0.08464)
ob_apple.rotation_euler = (-3.142, -3.142, -1.571)

# ---- collection membership
scene.collection.objects.link(ob_apple)

# ---- scene / render settings (as saved in the file)
scene.frame_start = 1; scene.frame_end = 250; scene.frame_set(1)
scene.render.engine = 'BLENDER_EEVEE_NEXT'
scene.cycles.sampling_pattern = 'TABULATED_SOBOL'
scene.view_settings.view_transform = 'Filmic'
bpy.context.view_layer.update()

# ---- added for rendering (the .blend has no active camera and no usable light): camera, sun
cam_auto = bpy.data.cameras.new('AutoCamera')
cam_auto.lens = 50.0
cam_auto.sensor_width = 36.0
cam_auto.clip_end = 1000.0
ob_auto_camera = bpy.data.objects.new('AutoCamera', cam_auto)
scene.collection.objects.link(ob_auto_camera)
ob_auto_camera.location = (0.311637, -0.373965, 0.344687)
ob_auto_camera.rotation_euler = (1.09748, -7.21219e-08, 0.694738)
scene.camera = ob_auto_camera
light_auto_sun = bpy.data.lights.new('AutoSun', 'SUN')
light_auto_sun.energy = 3.0
light_auto_sun.angle = 0.0523599
ob_auto_sun = bpy.data.objects.new('AutoSun', light_auto_sun)
scene.collection.objects.link(ob_auto_sun)
ob_auto_sun.rotation_euler = (0.872665, 0.174533, 0.523599)
bpy.context.view_layer.update()
